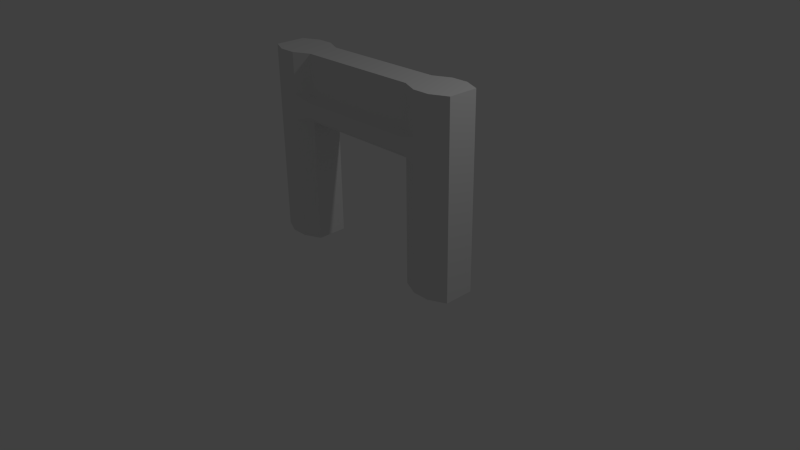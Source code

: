 # Source: wall.doorframe.blend  (saved by Blender 2.76.0; exported with 4.5.12 LTS)
import bpy
from mathutils import Matrix  # noqa: F401  (used for matrix-valued properties, if any)

bpy.ops.wm.read_factory_settings(use_empty=True)
scene = bpy.context.scene
scene.name = 'Scene'

# ---- collections
col_collection_1 = bpy.data.collections.new('Collection 1'); scene.collection.children.link(col_collection_1)

# ---- materials (node trees are filled in below, after node groups)
mat_material = bpy.data.materials.new('Material')
mat_material.alpha_threshold = 0.0
mat_material.use_transparent_shadow = False
mat_material.roughness = 0.5
mat_material.line_color = (0.0, 0.0, 0.0, 1.0)

# ---- material node trees

# ---- world
world_world = bpy.data.worlds.new('World'); scene.world = world_world
world_world.color = (0.05088, 0.05088, 0.05088)
world_world.use_sun_shadow = False
world_world.sun_shadow_jitter_overblur = 0.0
world_world.cycles.sampling_method = 'MANUAL'
world_world.cycles.sample_map_resolution = 256

# ---- cameras
cam_camera = bpy.data.cameras.new('Camera')
cam_camera.clip_end = 100.0
cam_camera.lens = 35.0
cam_camera.sensor_width = 32.0
cam_camera.sensor_height = 18.0
cam_camera.ortho_scale = 7.314
cam_camera.dof.focus_distance = 0.0
cam_camera.dof.aperture_fstop = 128.0

# ---- lights
light_lamp = bpy.data.lights.new('Lamp', 'POINT')
light_lamp.transmission_factor = 0.0
light_lamp.cutoff_distance = 30.0
light_lamp.energy = 100.0
light_lamp.shadow_buffer_clip_start = 1.001
light_lamp.shadow_soft_size = 0.1
light_lamp.shadow_maximum_resolution = 0.006
light_lamp.use_absolute_resolution = True
light_lamp.cycles.use_multiple_importance_sampling = False

# ---- meshes
me_cube = bpy.data.meshes.new('Cube')
me_cube.from_pydata([(1.5, -0.2, 0.0), (-1.5, -0.2, 0.0), (1.5, -0.2, 2.5), (-1.5, -0.2, 2.5), (0.8333, -0.2, 0.0), (-0.8333, -0.2, 0.0), (0.8333, -0.2, 2.5), (-0.8333, -0.2, 2.5), (1.278, -0.3, 0.0), (1.056, -0.3, 0.0), (1.278, -0.3, 2.5), (1.056, -0.3, 2.5), (-1.056, -0.3, 0.0), (-1.278, -0.3, 0.0), (-1.056, -0.3, 2.5), (-1.278, -0.3, 2.5), (1.5, -0.2, 1.633), (1.5, -0.2, 1.967), (-1.5, -0.2, 1.633), (-1.5, -0.2, 1.967), (0.8333, -0.2, 1.967), (0.8333, -0.2, 1.633), (-0.8333, -0.2, 1.967), (-0.8333, -0.2, 1.633), (1.278, -0.3, 1.967), (1.278, -0.3, 1.633), (1.056, -0.3, 1.967), (1.056, -0.3, 1.633), (-1.056, -0.3, 1.967), (-1.056, -0.3, 1.633), (-1.278, -0.3, 1.967), (-1.278, -0.3, 1.633), (0.8333, -0.269, 1.896), (0.8333, -0.269, 1.704), (-0.8333, -0.269, 1.896), (-0.8333, -0.269, 1.704), (1.5, 0.2, 0.0), (-1.5, 0.2, 0.0), (1.5, 0.2, 2.5), (-1.5, 0.2, 2.5), (0.8333, 0.2, 0.0), (-0.8333, 0.2, 0.0), (0.8333, 0.2, 2.5), (-0.8333, 0.2, 2.5), (1.278, 0.3, 0.0), (1.056, 0.3, 0.0), (1.278, 0.3, 2.5), (1.056, 0.3, 2.5), (-1.056, 0.3, 0.0), (-1.278, 0.3, 0.0), (-1.056, 0.3, 2.5), (-1.278, 0.3, 2.5), (1.5, 0.2, 1.633), (1.5, 0.2, 1.967), (-1.5, 0.2, 1.633), (-1.5, 0.2, 1.967), (0.8333, 0.2, 1.967), (0.8333, 0.2, 1.633), (-0.8333, 0.2, 1.967), (-0.8333, 0.2, 1.633), (1.278, 0.3, 1.967), (1.278, 0.3, 1.633), (1.056, 0.3, 1.967), (1.056, 0.3, 1.633), (-1.056, 0.3, 1.967), (-1.056, 0.3, 1.633), (-1.278, 0.3, 1.967), (-1.278, 0.3, 1.633), (0.8333, 0.269, 1.896), (0.8333, 0.269, 1.704), (-0.8333, 0.269, 1.896), (-0.8333, 0.269, 1.704)], [], [(53, 38, 2, 17), (30, 15, 3, 19), (26, 11, 6, 20), (20, 6, 7, 22), (47, 42, 6, 11), (42, 43, 7, 6), (45, 9, 4, 40), (59, 57, 21, 23), (36, 0, 8, 44), (44, 8, 9, 45), (38, 46, 10, 2), (46, 47, 11, 10), (17, 2, 10, 24), (24, 10, 11, 26), (22, 7, 14, 28), (28, 14, 15, 30), (43, 50, 14, 7), (50, 51, 15, 14), (41, 5, 12, 48), (48, 12, 13, 49), (12, 29, 31, 13), (29, 28, 30, 31), (5, 23, 29, 12), (8, 25, 27, 9), (25, 24, 26, 27), (0, 16, 25, 8), (16, 17, 24, 25), (59, 23, 5, 41), (9, 27, 21, 4), (23, 21, 33, 35), (13, 31, 18, 1), (31, 30, 19, 18), (36, 52, 16, 0), (52, 53, 17, 16), (35, 34, 28, 29), (33, 32, 34, 35), (27, 26, 32, 33), (29, 23, 35), (20, 22, 34, 32), (21, 27, 33), (26, 20, 32), (22, 28, 34), (65, 67, 66, 64), (61, 63, 62, 60), (59, 71, 69, 57), (67, 54, 55, 66), (71, 65, 64, 70), (69, 71, 70, 68), (63, 69, 68, 62), (65, 71, 59), (56, 68, 70, 58), (57, 69, 63), (62, 68, 56), (58, 70, 64), (49, 13, 1, 37), (51, 39, 3, 15), (19, 3, 39, 55), (1, 18, 54, 37), (18, 19, 55, 54), (66, 55, 39, 51), (62, 56, 42, 47), (56, 58, 43, 42), (53, 60, 46, 38), (60, 62, 47, 46), (58, 64, 50, 43), (64, 66, 51, 50), (48, 49, 67, 65), (41, 48, 65, 59), (44, 45, 63, 61), (36, 44, 61, 52), (52, 61, 60, 53), (57, 40, 4, 21), (45, 40, 57, 63), (49, 37, 54, 67)])
_uv = me_cube.uv_layers.new(name='UVMap')
_uv.uv.foreach_set('vector', [0.07244, 0.9019, 0.07244, 0.9982, 0.001767, 0.9982, 0.001767, 0.9019, 0.5412, 0.04192, 0.447, 0.04192, 0.447, 0.001805, 0.5412, 0.001805, 0.5412, 0.4631, 0.447, 0.4631, 0.447, 0.423, 0.5412, 0.423, 0.5412, 0.423, 0.447, 0.423, 0.447, 0.1221, 0.5412, 0.1221, 0.9982, 0.08203, 0.9806, 0.1221, 0.9099, 0.1221, 0.8922, 0.08203, 0.9806, 0.1221, 0.9806, 0.423, 0.9099, 0.423, 0.9099, 0.1221, 0.3728, 0.6272, 0.4788, 0.6272, 0.4611, 0.6673, 0.3905, 0.6673, 0.1502, 0.8478, 0.1502, 0.5469, 0.2208, 0.5469, 0.2208, 0.8478, 0.3905, 0.5469, 0.4611, 0.5469, 0.4788, 0.587, 0.3728, 0.587, 0.3728, 0.587, 0.4788, 0.587, 0.4788, 0.6272, 0.3728, 0.6272, 0.9806, 0.001805, 0.9982, 0.04192, 0.8922, 0.04192, 0.9099, 0.001805, 0.9982, 0.04192, 0.9982, 0.08203, 0.8922, 0.08203, 0.8922, 0.04192, 0.5412, 0.5433, 0.447, 0.5433, 0.447, 0.5032, 0.5412, 0.5032, 0.5412, 0.5032, 0.447, 0.5032, 0.447, 0.4631, 0.5412, 0.4631, 0.5412, 0.1221, 0.447, 0.1221, 0.447, 0.08203, 0.5412, 0.08203, 0.5412, 0.08203, 0.447, 0.08203, 0.447, 0.04192, 0.5412, 0.04192, 0.9806, 0.423, 0.9982, 0.4631, 0.8922, 0.4631, 0.9099, 0.423, 0.9982, 0.4631, 0.9982, 0.5032, 0.8922, 0.5032, 0.8922, 0.4631, 0.5, 0.5469, 0.5707, 0.5469, 0.5883, 0.587, 0.4823, 0.587, 0.4823, 0.587, 0.5883, 0.587, 0.5883, 0.6272, 0.4823, 0.6272, 0.8887, 0.08203, 0.6001, 0.08203, 0.6001, 0.04192, 0.8887, 0.04192, 0.6001, 0.08203, 0.5412, 0.08203, 0.5412, 0.04192, 0.6001, 0.04192, 0.8887, 0.1221, 0.6001, 0.1221, 0.6001, 0.08203, 0.8887, 0.08203, 0.8887, 0.5032, 0.6001, 0.5032, 0.6001, 0.4631, 0.8887, 0.4631, 0.6001, 0.5032, 0.5412, 0.5032, 0.5412, 0.4631, 0.6001, 0.4631, 0.8887, 0.5433, 0.6001, 0.5433, 0.6001, 0.5032, 0.8887, 0.5032, 0.6001, 0.5433, 0.5412, 0.5433, 0.5412, 0.5032, 0.6001, 0.5032, 0.3693, 0.8418, 0.2986, 0.8418, 0.2986, 0.5469, 0.3693, 0.5469, 0.8887, 0.4631, 0.6001, 0.4631, 0.6001, 0.423, 0.8887, 0.423, 0.6001, 0.1221, 0.6001, 0.423, 0.5876, 0.423, 0.5876, 0.1221, 0.8887, 0.04192, 0.6001, 0.04192, 0.6001, 0.001805, 0.8887, 0.001805, 0.6001, 0.04192, 0.5412, 0.04192, 0.5412, 0.001805, 0.6001, 0.001805, 0.07244, 0.5469, 0.07244, 0.8418, 0.001767, 0.8418, 0.001767, 0.5469, 0.07244, 0.8418, 0.07244, 0.9019, 0.001767, 0.9019, 0.001767, 0.8418, 0.5876, 0.1221, 0.5537, 0.1221, 0.5412, 0.08203, 0.6001, 0.08203, 0.5876, 0.423, 0.5537, 0.423, 0.5537, 0.1221, 0.5876, 0.1221, 0.6001, 0.4631, 0.5412, 0.4631, 0.5537, 0.423, 0.5876, 0.423, 0.6001, 0.08203, 0.6001, 0.1221, 0.5876, 0.1221, 0.5412, 0.423, 0.5412, 0.1221, 0.5537, 0.1221, 0.5537, 0.423, 0.6001, 0.423, 0.6001, 0.4631, 0.5876, 0.423, 0.5412, 0.4631, 0.5412, 0.423, 0.5537, 0.423, 0.5412, 0.1221, 0.5412, 0.08203, 0.5537, 0.1221, 0.1549, 0.4631, 0.1549, 0.5032, 0.096, 0.5032, 0.096, 0.4631, 0.1549, 0.04192, 0.1549, 0.08203, 0.096, 0.08203, 0.096, 0.04192, 0.1549, 0.423, 0.1424, 0.423, 0.1424, 0.1221, 0.1549, 0.1221, 0.1549, 0.5032, 0.1549, 0.5433, 0.096, 0.5433, 0.096, 0.5032, 0.1424, 0.423, 0.1549, 0.4631, 0.096, 0.4631, 0.1085, 0.423, 0.1424, 0.1221, 0.1424, 0.423, 0.1085, 0.423, 0.1085, 0.1221, 0.1549, 0.08203, 0.1424, 0.1221, 0.1085, 0.1221, 0.096, 0.08203, 0.1549, 0.4631, 0.1424, 0.423, 0.1549, 0.423, 0.096, 0.1221, 0.1085, 0.1221, 0.1085, 0.423, 0.096, 0.423, 0.1549, 0.1221, 0.1424, 0.1221, 0.1549, 0.08203, 0.096, 0.08203, 0.1085, 0.1221, 0.096, 0.1221, 0.096, 0.423, 0.1085, 0.423, 0.096, 0.4631, 0.4823, 0.6272, 0.5883, 0.6272, 0.5707, 0.6673, 0.5, 0.6673, 0.9982, 0.5032, 0.9806, 0.5433, 0.9099, 0.5433, 0.8922, 0.5032, 0.1466, 0.9019, 0.1466, 0.9982, 0.07597, 0.9982, 0.07597, 0.9019, 0.1466, 0.5469, 0.1466, 0.8418, 0.07597, 0.8418, 0.07597, 0.5469, 0.1466, 0.8418, 0.1466, 0.9019, 0.07597, 0.9019, 0.07597, 0.8418, 0.096, 0.5032, 0.096, 0.5433, 0.001767, 0.5433, 0.001767, 0.5032, 0.096, 0.08203, 0.096, 0.1221, 0.001767, 0.1221, 0.001767, 0.08203, 0.096, 0.1221, 0.096, 0.423, 0.001767, 0.423, 0.001767, 0.1221, 0.096, 0.001805, 0.096, 0.04192, 0.001767, 0.04192, 0.001767, 0.001805, 0.096, 0.04192, 0.096, 0.08203, 0.001767, 0.08203, 0.001767, 0.04192, 0.096, 0.423, 0.096, 0.4631, 0.001767, 0.4631, 0.001767, 0.423, 0.096, 0.4631, 0.096, 0.5032, 0.001767, 0.5032, 0.001767, 0.4631, 0.4435, 0.4631, 0.4435, 0.5032, 0.1549, 0.5032, 0.1549, 0.4631, 0.4435, 0.423, 0.4435, 0.4631, 0.1549, 0.4631, 0.1549, 0.423, 0.4435, 0.04192, 0.4435, 0.08203, 0.1549, 0.08203, 0.1549, 0.04192, 0.4435, 0.001805, 0.4435, 0.04192, 0.1549, 0.04192, 0.1549, 0.001805, 0.1549, 0.001805, 0.1549, 0.04192, 0.096, 0.04192, 0.096, 0.001805, 0.2244, 0.8418, 0.2244, 0.5469, 0.2951, 0.5469, 0.2951, 0.8418, 0.4435, 0.08203, 0.4435, 0.1221, 0.1549, 0.1221, 0.1549, 0.08203, 0.4435, 0.5032, 0.4435, 0.5433, 0.1549, 0.5433, 0.1549, 0.5032])
me_cube.materials.append(mat_material)
me_cube.use_remesh_preserve_volume = False
me_cube.use_remesh_preserve_attributes = False
me_cube.use_mirror_vertex_groups = False
me_cube.update()

# ---- objects
ob_cube = bpy.data.objects.new('Cube', me_cube)
ob_lamp = bpy.data.objects.new('Lamp', light_lamp)
ob_camera = bpy.data.objects.new('Camera', cam_camera)

# ---- transforms, parenting, visibility, modifiers, constraints
ob_cube.location = (0.0, 0.0, 0.0)
ob_cube.lock_rotations_4d = False
ob_cube.empty_display_type = 'ARROWS'
ob_cube.lineart.crease_threshold = 0.0
ob_lamp.location = (4.076, 1.005, 5.904)
ob_lamp.rotation_euler = (0.6503, 0.05522, 1.866)
ob_lamp.lock_rotations_4d = False
ob_lamp.empty_display_type = 'ARROWS'
ob_lamp.color = (0.0, 0.0, 0.0, 0.0)
ob_lamp.lineart.crease_threshold = 0.0
ob_camera.location = (7.481, -6.508, 5.344)
ob_camera.rotation_euler = (1.109, 0.01082, 0.8149)
ob_camera.lock_rotations_4d = False
ob_camera.empty_display_type = 'ARROWS'
ob_camera.color = (0.0, 0.0, 0.0, 0.0)
ob_camera.display_type = 'WIRE'
ob_camera.lineart.crease_threshold = 0.0

# ---- collection membership
col_collection_1.objects.link(ob_cube)
col_collection_1.objects.link(ob_lamp)
col_collection_1.objects.link(ob_camera)

# ---- scene / render settings (as saved in the file)
scene.camera = ob_camera
scene.frame_start = 1; scene.frame_end = 250; scene.frame_set(1)
scene.render.engine = 'BLENDER_EEVEE_NEXT'
scene.render.resolution_percentage = 50
scene.render.dither_intensity = 0.0
scene.cycles.use_denoising = False
scene.cycles.samples = 10
scene.cycles.sampling_pattern = 'TABULATED_SOBOL'
scene.cycles.light_sampling_threshold = 0.0
scene.cycles.use_adaptive_sampling = False
scene.cycles.use_light_tree = False
scene.cycles.blur_glossy = 0.0
scene.cycles.pixel_filter_type = 'GAUSSIAN'
scene.cycles.sample_clamp_indirect = 0.0
scene.view_settings.view_transform = 'Standard'
bpy.context.view_layer.update()
